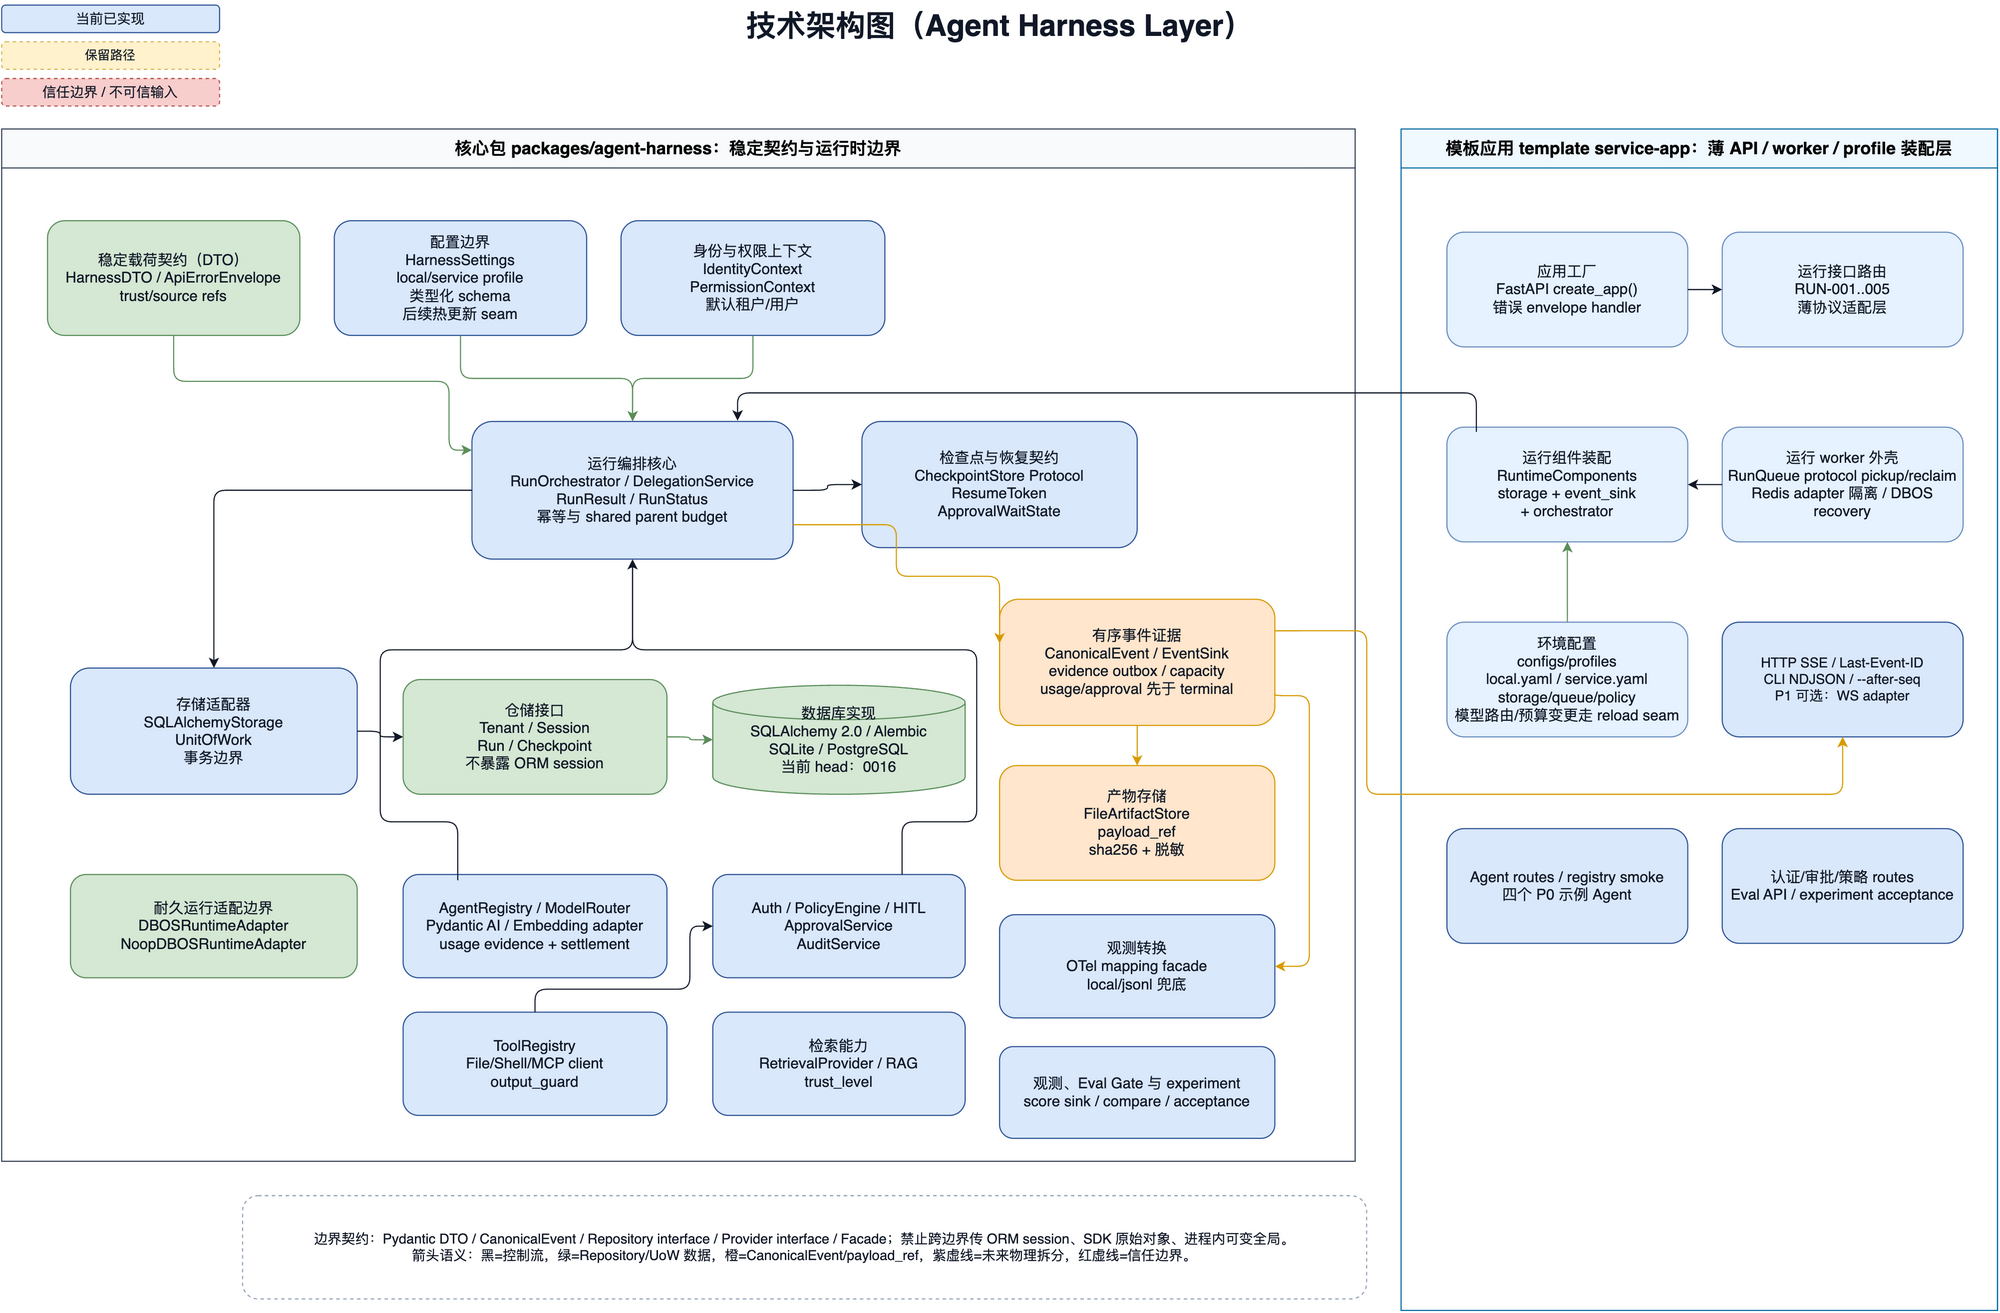

The diagram above was exported from draw.io. Its source (the exported page's mxGraphModel, read from the mxfile embedded in the PNG):
<mxGraphModel dx="1629" dy="1179" grid="1" gridSize="10" guides="1" tooltips="1" connect="1" arrows="1" fold="1" page="1" pageScale="1" pageWidth="1820" pageHeight="1180" math="0" shadow="0">
  <root>
    <mxCell id="0" />
    <mxCell id="1" parent="0" />
    <mxCell id="title" parent="1" style="text;html=1;strokeColor=none;fillColor=none;fontSize=26;fontStyle=1;fontColor=#111827;align=center;verticalAlign=middle;" value="技术架构图（Agent Harness Layer）" vertex="1">
      <mxGeometry height="44" width="1260" x="280" y="24" as="geometry" />
    </mxCell>
    <mxCell id="legend-current" parent="1" style="rounded=1;whiteSpace=wrap;html=1;fillColor=#dae8fc;strokeColor=#2f5597;fontColor=#111827;fontSize=12;" value="当前已实现" vertex="1">
      <mxGeometry height="24" width="190" x="40" y="28" as="geometry" />
    </mxCell>
    <mxCell id="legend-future" parent="1" style="rounded=1;whiteSpace=wrap;html=1;fillColor=#fff2cc;strokeColor=#d6b656;fontColor=#111827;fontSize=11;dashed=1;" value="保留路径" vertex="1">
      <mxGeometry height="24" width="190" x="40" y="60" as="geometry" />
    </mxCell>
    <mxCell id="legend-trust" parent="1" style="rounded=1;whiteSpace=wrap;html=1;fillColor=#f8cecc;strokeColor=#b85450;fontColor=#111827;fontSize=12;dashed=1;" value="信任边界 / 不可信输入" vertex="1">
      <mxGeometry height="24" width="190" x="40" y="92" as="geometry" />
    </mxCell>
    <mxCell id="core" parent="1" style="swimlane;startSize=34;html=1;whiteSpace=wrap;rounded=0;container=1;collapsible=0;recursiveResize=0;fontSize=15;fontStyle=1;fillColor=#f8fafc;strokeColor=#334155;" value="核心包 packages/agent-harness：稳定契约与运行时边界" vertex="1">
      <mxGeometry height="900" width="1180" x="40" y="136" as="geometry" />
    </mxCell>
    <mxCell id="dto" parent="core" style="rounded=1;whiteSpace=wrap;html=1;fillColor=#d5e8d4;strokeColor=#5b8f5a;fontColor=#111827;fontSize=13;" value="稳定载荷契约（DTO）&#10;HarnessDTO / ApiErrorEnvelope&#10;trust/source refs" vertex="1">
      <mxGeometry height="100" width="220" x="40" y="80" as="geometry" />
    </mxCell>
    <mxCell id="config" parent="core" style="rounded=1;whiteSpace=wrap;html=1;fillColor=#dae8fc;strokeColor=#2f5597;fontColor=#111827;fontSize=13;" value="配置边界&#10;HarnessSettings&#10;local/service profile&#10;类型化 schema&#10;后续热更新 seam" vertex="1">
      <mxGeometry height="100" width="220" x="290" y="80" as="geometry" />
    </mxCell>
    <mxCell id="identity" parent="core" style="rounded=1;whiteSpace=wrap;html=1;fillColor=#dae8fc;strokeColor=#2f5597;fontColor=#111827;fontSize=13;" value="身份与权限上下文&#10;IdentityContext&#10;PermissionContext&#10;默认租户/用户" vertex="1">
      <mxGeometry height="100" width="230" x="540" y="80" as="geometry" />
    </mxCell>
    <mxCell id="runtime" parent="core" style="rounded=1;whiteSpace=wrap;html=1;fillColor=#dae8fc;strokeColor=#2f5597;fontColor=#111827;fontSize=13;" value="运行编排核心&#10;RunOrchestrator / DelegationService&#10;RunResult / RunStatus&#10;幂等与 shared parent budget" vertex="1">
      <mxGeometry height="120" width="280" x="410" y="255" as="geometry" />
    </mxCell>
    <mxCell id="checkpoint" parent="core" style="rounded=1;whiteSpace=wrap;html=1;fillColor=#dae8fc;strokeColor=#2f5597;fontColor=#111827;fontSize=13;" value="检查点与恢复契约&#10;CheckpointStore Protocol&#10;ResumeToken&#10;ApprovalWaitState" vertex="1">
      <mxGeometry height="110" width="240" x="750" y="255" as="geometry" />
    </mxCell>
    <mxCell id="uow" parent="core" style="rounded=1;whiteSpace=wrap;html=1;fillColor=#dae8fc;strokeColor=#2f5597;fontColor=#111827;fontSize=13;" value="存储适配器&#10;SQLAlchemyStorage&#10;UnitOfWork&#10;事务边界" vertex="1">
      <mxGeometry height="110" width="250" x="60" y="470" as="geometry" />
    </mxCell>
    <mxCell id="repo" parent="core" style="rounded=1;whiteSpace=wrap;html=1;fillColor=#d5e8d4;strokeColor=#5b8f5a;fontColor=#111827;fontSize=13;" value="仓储接口&#10;Tenant / Session&#10;Run / Checkpoint&#10;不暴露 ORM session" vertex="1">
      <mxGeometry height="100" width="230" x="350" y="480" as="geometry" />
    </mxCell>
    <mxCell id="sqlalchemy" parent="core" style="shape=cylinder3;whiteSpace=wrap;html=1;fillColor=#d5e8d4;strokeColor=#5b8f5a;fontColor=#111827;fontSize=13;" value="数据库实现&#10;SQLAlchemy 2.0 / Alembic&#10;SQLite / PostgreSQL&#10;当前 head：0016" vertex="1">
      <mxGeometry height="95" width="220" x="620" y="485" as="geometry" />
    </mxCell>
    <mxCell id="eventbus" parent="core" style="rounded=1;whiteSpace=wrap;html=1;fillColor=#ffe6cc;strokeColor=#d79b00;fontColor=#111827;fontSize=13;" value="有序事件证据&#10;CanonicalEvent / EventSink&#10;evidence outbox / capacity&#10;usage/approval 先于 terminal" vertex="1">
      <mxGeometry height="110" width="240" x="870" y="410" as="geometry" />
    </mxCell>
    <mxCell id="artifact" parent="core" style="rounded=1;whiteSpace=wrap;html=1;fillColor=#ffe6cc;strokeColor=#d79b00;fontColor=#111827;fontSize=13;" value="产物存储&#10;FileArtifactStore&#10;payload_ref&#10;sha256 + 脱敏" vertex="1">
      <mxGeometry height="100" width="240" x="870" y="555" as="geometry" />
    </mxCell>
    <mxCell id="otel" parent="core" style="rounded=1;whiteSpace=wrap;html=1;fillColor=#dae8fc;strokeColor=#2f5597;fontColor=#111827;fontSize=13;" value="观测转换&#10;OTel mapping facade&#10;local/jsonl 兜底" vertex="1">
      <mxGeometry height="90" width="240" x="870" y="685" as="geometry" />
    </mxCell>
    <mxCell id="dbos" parent="core" style="rounded=1;whiteSpace=wrap;html=1;fillColor=#d5e8d4;strokeColor=#5b8f5a;fontColor=#111827;fontSize=13;" value="耐久运行适配边界&#10;DBOSRuntimeAdapter&#10;NoopDBOSRuntimeAdapter" vertex="1">
      <mxGeometry height="90" width="250" x="60" y="650" as="geometry" />
    </mxCell>
    <mxCell id="model" parent="core" style="rounded=1;whiteSpace=wrap;html=1;fillColor=#dae8fc;strokeColor=#2f5597;fontColor=#111827;fontSize=13;" value="AgentRegistry / ModelRouter&lt;br&gt;Pydantic AI / Embedding adapter&lt;br&gt;usage evidence + settlement" vertex="1">
      <mxGeometry height="90" width="230" x="350" y="650" as="geometry" />
    </mxCell>
    <mxCell id="policy" parent="core" style="rounded=1;whiteSpace=wrap;html=1;fillColor=#dae8fc;strokeColor=#2f5597;fontColor=#111827;fontSize=13;" value="Auth / PolicyEngine / HITL&lt;br&gt;ApprovalService&lt;br&gt;AuditService" vertex="1">
      <mxGeometry height="90" width="220" x="620" y="650" as="geometry" />
    </mxCell>
    <mxCell id="tools" parent="core" style="rounded=1;whiteSpace=wrap;html=1;fillColor=#dae8fc;strokeColor=#2f5597;fontColor=#111827;fontSize=13;" value="ToolRegistry&lt;br&gt;File/Shell/MCP client&lt;br&gt;output_guard" vertex="1">
      <mxGeometry height="90" width="230" x="350" y="770" as="geometry" />
    </mxCell>
    <mxCell id="retrieval" parent="core" style="rounded=1;whiteSpace=wrap;html=1;fillColor=#dae8fc;strokeColor=#2f5597;fontColor=#111827;fontSize=13;" value="检索能力&lt;br&gt;RetrievalProvider / RAG&lt;br&gt;trust_level" vertex="1">
      <mxGeometry height="90" width="220" x="620" y="770" as="geometry" />
    </mxCell>
    <mxCell id="providerobs" parent="core" style="rounded=1;whiteSpace=wrap;html=1;fillColor=#dae8fc;strokeColor=#2f5597;fontColor=#111827;fontSize=13;" value="观测、Eval Gate 与 experiment&lt;br&gt;score sink / compare / acceptance" vertex="1">
      <mxGeometry height="80" width="240" x="870" y="800" as="geometry" />
    </mxCell>
    <mxCell id="template" parent="1" style="swimlane;startSize=34;html=1;whiteSpace=wrap;rounded=0;container=1;collapsible=0;recursiveResize=0;fontSize=15;fontStyle=1;fillColor=#f0f9ff;strokeColor=#0369a1;" value="模板应用 template service-app：薄 API / worker / profile 装配层" vertex="1">
      <mxGeometry height="1030" width="520" x="1260" y="136" as="geometry" />
    </mxCell>
    <mxCell id="fastapi" parent="template" style="rounded=1;whiteSpace=wrap;html=1;fillColor=#e6f2ff;strokeColor=#6c8ebf;fontColor=#111827;fontSize=13;" value="应用工厂&#10;FastAPI create_app()&#10;错误 envelope handler" vertex="1">
      <mxGeometry height="100" width="210" x="40" y="90" as="geometry" />
    </mxCell>
    <mxCell id="routes" parent="template" style="rounded=1;whiteSpace=wrap;html=1;fillColor=#e6f2ff;strokeColor=#6c8ebf;fontColor=#111827;fontSize=13;" value="运行接口路由&#10;RUN-001..005&#10;薄协议适配层" vertex="1">
      <mxGeometry height="100" width="210" x="280" y="90" as="geometry" />
    </mxCell>
    <mxCell id="components" parent="template" style="rounded=1;whiteSpace=wrap;html=1;fillColor=#e6f2ff;strokeColor=#6c8ebf;fontColor=#111827;fontSize=13;" value="运行组件装配&#10;RuntimeComponents&#10;storage + event_sink&#10;+ orchestrator" vertex="1">
      <mxGeometry height="100" width="210" x="40" y="260" as="geometry" />
    </mxCell>
    <mxCell id="worker" parent="template" style="rounded=1;whiteSpace=wrap;html=1;fillColor=#e6f2ff;strokeColor=#6c8ebf;fontColor=#111827;fontSize=13;" value="运行 worker 外壳&#10;RunQueue protocol pickup/reclaim&#10;Redis adapter 隔离 / DBOS recovery" vertex="1">
      <mxGeometry height="100" width="210" x="280" y="260" as="geometry" />
    </mxCell>
    <mxCell id="profiles" parent="template" style="rounded=1;whiteSpace=wrap;html=1;fillColor=#e6f2ff;strokeColor=#6c8ebf;fontColor=#111827;fontSize=13;" value="环境配置&#10;configs/profiles&#10;local.yaml / service.yaml&#10;storage/queue/policy&#10;模型路由/预算变更走 reload seam" vertex="1">
      <mxGeometry height="100" width="210" x="40" y="430" as="geometry" />
    </mxCell>
    <mxCell id="sse" parent="template" style="rounded=1;whiteSpace=wrap;html=1;fillColor=#dae8fc;strokeColor=#2f5597;fontColor=#111827;fontSize=12;" value="HTTP SSE / Last-Event-ID&lt;br&gt;CLI NDJSON / --after-seq&lt;br&gt;P1 可选：WS adapter" vertex="1">
      <mxGeometry height="100" width="210" x="280" y="430" as="geometry" />
    </mxCell>
    <mxCell id="agentroutes" parent="template" style="rounded=1;whiteSpace=wrap;html=1;fillColor=#dae8fc;strokeColor=#2f5597;fontColor=#111827;fontSize=13;" value="Agent routes / registry smoke&lt;br&gt;四个 P0 示例 Agent" vertex="1">
      <mxGeometry height="100" width="210" x="40" y="610" as="geometry" />
    </mxCell>
    <mxCell id="authroutes" parent="template" style="rounded=1;whiteSpace=wrap;html=1;fillColor=#dae8fc;strokeColor=#2f5597;fontColor=#111827;fontSize=13;" value="认证/审批/策略 routes&lt;br&gt;Eval API / experiment acceptance" vertex="1">
      <mxGeometry height="100" width="210" x="280" y="610" as="geometry" />
    </mxCell>
    <mxCell id="contract-note" parent="1" style="rounded=1;whiteSpace=wrap;html=1;fillColor=#ffffff;strokeColor=#94a3b8;fontColor=#111827;fontSize=12;dashed=1;" value="边界契约：Pydantic DTO / CanonicalEvent / Repository interface / Provider interface / Facade；禁止跨边界传 ORM session、SDK 原始对象、进程内可变全局。&#10;箭头语义：黑=控制流，绿=Repository/UoW 数据，橙=CanonicalEvent/payload_ref，紫虚线=未来物理拆分，红虚线=信任边界。" vertex="1">
      <mxGeometry height="90" width="980" x="250" y="1066" as="geometry" />
    </mxCell>
    <mxCell id="e-config-runtime" edge="1" parent="1" source="config" style="edgeStyle=orthogonalEdgeStyle;rounded=1;orthogonalLoop=1;jettySize=auto;html=1;fontSize=11;labelBackgroundColor=#ffffff;strokeColor=#5b8f5a;" target="runtime" value="">
      <mxGeometry relative="1" as="geometry" />
    </mxCell>
    <mxCell id="e-identity-runtime" edge="1" parent="1" source="identity" style="edgeStyle=orthogonalEdgeStyle;rounded=1;orthogonalLoop=1;jettySize=auto;html=1;fontSize=11;labelBackgroundColor=#ffffff;strokeColor=#5b8f5a;" target="runtime" value="">
      <mxGeometry relative="1" as="geometry" />
    </mxCell>
    <mxCell id="e-dto-all" edge="1" parent="1" source="dto" style="edgeStyle=orthogonalEdgeStyle;rounded=1;orthogonalLoop=1;jettySize=auto;html=1;fontSize=11;labelBackgroundColor=#ffffff;strokeColor=#5b8f5a;exitX=0.5;exitY=1;exitDx=0;exitDy=0;entryX=0;entryY=0.2;entryDx=0;entryDy=0;" target="runtime" value="">
      <mxGeometry relative="1" as="geometry">
        <Array as="points">
          <mxPoint x="190" y="356" />
          <mxPoint x="430" y="356" />
          <mxPoint x="430" y="416" />
        </Array>
      </mxGeometry>
    </mxCell>
    <mxCell id="e-runtime-uow" edge="1" parent="1" source="runtime" style="edgeStyle=orthogonalEdgeStyle;rounded=1;orthogonalLoop=1;jettySize=auto;html=1;fontSize=11;labelBackgroundColor=#ffffff;strokeColor=#111827;" target="uow" value="">
      <mxGeometry relative="1" as="geometry" />
    </mxCell>
    <mxCell id="e-uow-repo" edge="1" parent="1" source="uow" style="edgeStyle=orthogonalEdgeStyle;rounded=1;orthogonalLoop=1;jettySize=auto;html=1;fontSize=11;labelBackgroundColor=#ffffff;strokeColor=#111827;" target="repo" value="">
      <mxGeometry relative="1" as="geometry" />
    </mxCell>
    <mxCell id="e-repo-sql" edge="1" parent="1" source="repo" style="edgeStyle=orthogonalEdgeStyle;rounded=1;orthogonalLoop=1;jettySize=auto;html=1;fontSize=11;labelBackgroundColor=#ffffff;strokeColor=#5b8f5a;" target="sqlalchemy" value="">
      <mxGeometry relative="1" as="geometry" />
    </mxCell>
    <mxCell id="e-runtime-checkpoint" edge="1" parent="1" source="runtime" style="edgeStyle=orthogonalEdgeStyle;rounded=1;orthogonalLoop=1;jettySize=auto;html=1;fontSize=11;labelBackgroundColor=#ffffff;strokeColor=#111827;exitX=1;exitY=0.5;exitDx=0;exitDy=0;entryX=0;entryY=0.5;entryDx=0;entryDy=0;" target="checkpoint" value="">
      <mxGeometry relative="1" as="geometry" />
    </mxCell>
    <mxCell id="e-runtime-event" edge="1" parent="1" source="runtime" style="edgeStyle=orthogonalEdgeStyle;rounded=1;orthogonalLoop=1;jettySize=auto;html=1;fontSize=11;labelBackgroundColor=#ffffff;strokeColor=#d79b00;exitX=1;exitY=0.75;exitDx=0;exitDy=0;entryX=0;entryY=0.35;entryDx=0;entryDy=0;" target="eventbus" value="">
      <mxGeometry relative="1" as="geometry">
        <Array as="points">
          <mxPoint x="820" y="526" />
          <mxPoint x="910" y="526" />
        </Array>
      </mxGeometry>
    </mxCell>
    <mxCell id="e-event-artifact" edge="1" parent="1" source="eventbus" style="edgeStyle=orthogonalEdgeStyle;rounded=1;orthogonalLoop=1;jettySize=auto;html=1;fontSize=11;labelBackgroundColor=#ffffff;strokeColor=#d79b00;" target="artifact" value="">
      <mxGeometry relative="1" as="geometry" />
    </mxCell>
    <mxCell id="e-event-otel" edge="1" parent="1" source="eventbus" style="edgeStyle=orthogonalEdgeStyle;rounded=1;orthogonalLoop=1;jettySize=auto;html=1;fontSize=11;labelBackgroundColor=#ffffff;strokeColor=#d79b00;exitX=1;exitY=0.75;exitDx=0;exitDy=0;" target="otel" value="">
      <mxGeometry relative="1" as="geometry">
        <Array as="points">
          <mxPoint x="1150.07" y="630.07" />
          <mxPoint x="1180.07" y="630.07" />
          <mxPoint x="1180.07" y="866.07" />
        </Array>
      </mxGeometry>
    </mxCell>
    <mxCell id="e-components-runtime" edge="1" parent="1" style="edgeStyle=orthogonalEdgeStyle;rounded=1;orthogonalLoop=1;jettySize=auto;html=1;fontSize=11;labelBackgroundColor=#ffffff;strokeColor=#111827;entryX=0.827;entryY=-0.006;entryDx=0;entryDy=0;entryPerimeter=0;" target="runtime" value="">
      <mxGeometry relative="1" as="geometry">
        <Array as="points">
          <mxPoint x="1325.67" y="366.07" />
          <mxPoint x="681.67" y="366.07" />
        </Array>
        <mxPoint x="1325.67" y="400" as="sourcePoint" />
      </mxGeometry>
    </mxCell>
    <mxCell id="e-fastapi-routes" edge="1" parent="1" source="fastapi" style="edgeStyle=orthogonalEdgeStyle;rounded=1;orthogonalLoop=1;jettySize=auto;html=1;fontSize=11;labelBackgroundColor=#ffffff;strokeColor=#111827;" target="routes" value="">
      <mxGeometry relative="1" as="geometry" />
    </mxCell>
    <mxCell id="e-worker-components" edge="1" parent="1" source="worker" style="edgeStyle=orthogonalEdgeStyle;rounded=1;orthogonalLoop=1;jettySize=auto;html=1;fontSize=11;labelBackgroundColor=#ffffff;strokeColor=#111827;" target="components" value="">
      <mxGeometry relative="1" as="geometry" />
    </mxCell>
    <mxCell id="e-profiles-components" edge="1" parent="1" source="profiles" style="edgeStyle=orthogonalEdgeStyle;rounded=1;orthogonalLoop=1;jettySize=auto;html=1;fontSize=11;labelBackgroundColor=#ffffff;strokeColor=#5b8f5a;" target="components" value="">
      <mxGeometry relative="1" as="geometry" />
    </mxCell>
    <mxCell id="e-sse-event" edge="1" parent="1" source="eventbus" style="edgeStyle=orthogonalEdgeStyle;rounded=1;orthogonalLoop=1;jettySize=auto;html=1;fontSize=11;labelBackgroundColor=#ffffff;strokeColor=#d79b00;exitX=1;exitY=0.25;exitDx=0;exitDy=0;entryX=0.5;entryY=1;entryDx=0;entryDy=0;" target="sse" value="">
      <mxGeometry relative="1" as="geometry">
        <Array as="points">
          <mxPoint x="1230.07" y="573.53" />
          <mxPoint x="1230.07" y="716.07" />
          <mxPoint x="1645" y="716.07" />
        </Array>
      </mxGeometry>
    </mxCell>
    <mxCell id="e-model-runtime" edge="1" parent="1" source="model" style="edgeStyle=orthogonalEdgeStyle;rounded=1;orthogonalLoop=1;jettySize=auto;html=1;fontSize=11;labelBackgroundColor=#ffffff;strokeColor=#111827;exitX=0.207;exitY=0.056;exitDx=0;exitDy=0;exitPerimeter=0;" target="runtime" value="">
      <mxGeometry relative="1" as="geometry">
        <Array as="points">
          <mxPoint x="437.53" y="740.07" />
          <mxPoint x="370.07" y="740.07" />
          <mxPoint x="370.07" y="590.07" />
          <mxPoint x="590.07" y="590.07" />
        </Array>
      </mxGeometry>
    </mxCell>
    <mxCell id="e-policy-runtime" edge="1" parent="1" source="policy" style="edgeStyle=orthogonalEdgeStyle;rounded=1;orthogonalLoop=1;jettySize=auto;html=1;fontSize=11;labelBackgroundColor=#ffffff;strokeColor=#111827;exitX=0.75;exitY=0;exitDx=0;exitDy=0;" target="runtime" value="">
      <mxGeometry relative="1" as="geometry">
        <Array as="points">
          <mxPoint x="825" y="740.07" />
          <mxPoint x="890.07" y="740.07" />
          <mxPoint x="890.07" y="590.07" />
          <mxPoint x="590.07" y="590.07" />
        </Array>
      </mxGeometry>
    </mxCell>
    <mxCell id="e-tools-policy" edge="1" parent="1" source="tools" style="edgeStyle=orthogonalEdgeStyle;rounded=1;orthogonalLoop=1;jettySize=auto;html=1;fontSize=11;labelBackgroundColor=#ffffff;strokeColor=#111827;exitX=0.5;exitY=0;exitDx=0;exitDy=0;entryX=0;entryY=0.5;entryDx=0;entryDy=0;" target="policy" value="">
      <mxGeometry relative="1" as="geometry">
        <Array as="points">
          <mxPoint x="505" y="886" />
          <mxPoint x="640" y="886" />
          <mxPoint x="640" y="831" />
        </Array>
      </mxGeometry>
    </mxCell>
  </root>
</mxGraphModel>